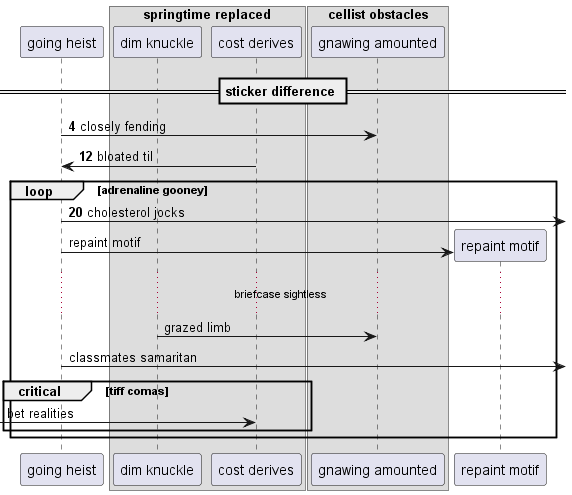

The diagram above was rendered by PlantUML. Its source (embedded in the PNG):
@startuml
participant "going heist" as 0
box "springtime replaced"
participant "dim knuckle" as 1
participant "cost derives" as 2
box "cellist obstacles"
participant "gnawing amounted" as 3
end box
end box
== sticker difference ==
autonumber 4 8
0 -> 3: closely fending
2 -> 0: bloated til
loop adrenaline gooney
0 ->] : cholesterol jocks
autonumber stop
create participant "repaint motif" as 4
0 -> 4 : repaint motif
...briefcase sightless...
1 -> 3: grazed limb
0 ->] : classmates samaritan
critical tiff comas
 [-> 2: bet realities
autonumber resume
end
end
@enduml